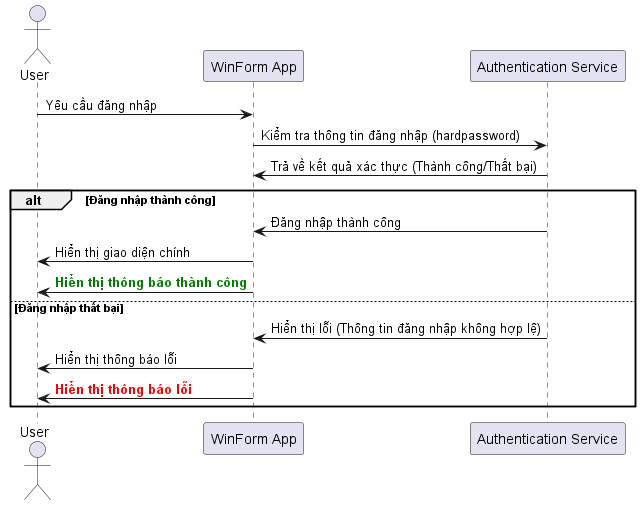

The diagram above was rendered by PlantUML. Its source (embedded in the PNG):
@startuml
actor User
participant "WinForm App" as App
participant "Authentication Service" as AuthService

User -> App: Yêu cầu đăng nhập
App -> AuthService: Kiểm tra thông tin đăng nhập (hardpassword)
AuthService -> App: Trả về kết quả xác thực (Thành công/Thất bại)
alt Đăng nhập thành công
    AuthService -> App: Đăng nhập thành công
    App -> User: Hiển thị giao diện chính
    App -> User: <font color=green><b>Hiển thị thông báo thành công</b></font>
else Đăng nhập thất bại
    AuthService -> App: Hiển thị lỗi (Thông tin đăng nhập không hợp lệ)
    App -> User: Hiển thị thông báo lỗi
    App -> User: <font color=red><b>Hiển thị thông báo lỗi</b></font>
end
@enduml